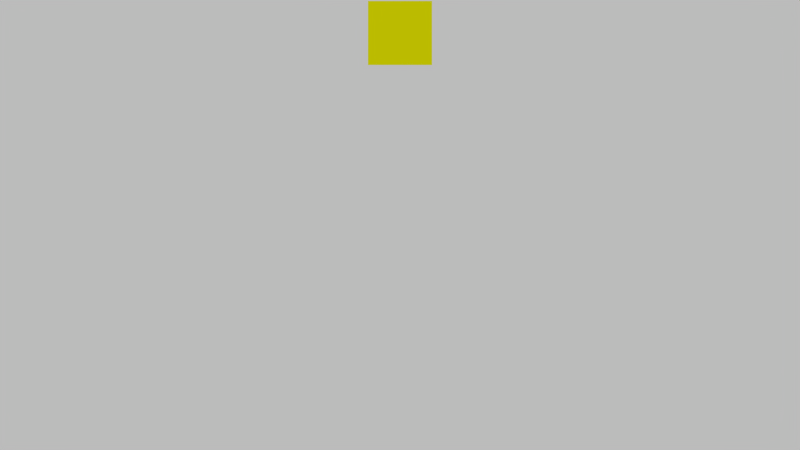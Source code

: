 # Source: 01_minesweeper.blend  (saved by Blender 2.73.0; exported with 4.5.12 LTS)
import bpy
from mathutils import Matrix  # noqa: F401  (used for matrix-valued properties, if any)

bpy.ops.wm.read_factory_settings(use_empty=True)
scene = bpy.context.scene
scene.name = 'Scene'

# ---- collections
col_collection_1 = bpy.data.collections.new('Collection 1'); scene.collection.children.link(col_collection_1)
col_collection_2 = bpy.data.collections.new('Collection 2'); scene.collection.children.link(col_collection_2)
col_collection_2.hide_render = True
col_collection_2.hide_viewport = True

# ---- materials (node trees are filled in below, after node groups)
mat_material = bpy.data.materials.new('Material')
mat_material.alpha_threshold = 0.0
mat_material.use_transparent_shadow = False
mat_material.diffuse_color = (1.0, 1.0, 0.0, 1.0)
mat_material.roughness = 0.5
mat_block_0 = bpy.data.materials.new('Block_0')
mat_block_0.alpha_threshold = 0.0
mat_block_0.use_transparent_shadow = False
mat_block_0.diffuse_color = (0.2, 0.2, 0.2, 1.0)
mat_block_0.roughness = 0.5
mat_block_0.line_color = (0.0, 0.0, 0.0, 1.0)
mat_block_1 = bpy.data.materials.new('Block_1')
mat_block_1.alpha_threshold = 0.0
mat_block_1.use_transparent_shadow = False
mat_block_1.diffuse_color = (0.5, 0.5, 0.5, 1.0)
mat_block_1.roughness = 0.5
mat_block_1.line_color = (0.0, 0.0, 0.0, 1.0)
mat_block_2 = bpy.data.materials.new('Block_2')
mat_block_2.alpha_threshold = 0.0
mat_block_2.use_transparent_shadow = False
mat_block_2.roughness = 0.5
mat_block_2.line_color = (0.0, 0.0, 0.0, 1.0)
mat_block_locked = bpy.data.materials.new('Block_locked')
mat_block_locked.alpha_threshold = 0.0
mat_block_locked.use_transparent_shadow = False
mat_block_locked.diffuse_color = (1.0, 0.0, 0.0, 1.0)
mat_block_locked.roughness = 0.5
mat_text = bpy.data.materials.new('Text')
mat_text.alpha_threshold = 0.0
mat_text.use_transparent_shadow = False
mat_text.roughness = 0.5
mat_block_3 = bpy.data.materials.new('Block_3')
mat_block_3.alpha_threshold = 0.0
mat_block_3.use_transparent_shadow = False
mat_block_3.diffuse_color = (1.0, 1.0, 1.0, 1.0)
mat_block_3.roughness = 0.5
mat_block_3.line_color = (0.0, 0.0, 0.0, 1.0)
mat_block__1 = bpy.data.materials.new('Block_-1')
mat_block__1.alpha_threshold = 0.0
mat_block__1.use_transparent_shadow = False
mat_block__1.diffuse_color = (0.1, 0.1, 0.1, 1.0)
mat_block__1.roughness = 0.5

# ---- material node trees

# ---- world
world_world = bpy.data.worlds.new('World'); scene.world = world_world
world_world.color = (0.5, 0.5, 0.5)
world_world.use_sun_shadow = False
world_world.sun_shadow_jitter_overblur = 0.0
world_world.cycles.sampling_method = 'MANUAL'
world_world.cycles.sample_map_resolution = 256

# ---- cameras
cam_camera = bpy.data.cameras.new('Camera')
cam_camera.type = 'ORTHO'
cam_camera.clip_end = 100.0
cam_camera.lens = 35.0
cam_camera.sensor_width = 32.0
cam_camera.sensor_height = 18.0
cam_camera.ortho_scale = 25.0
cam_camera.dof.focus_distance = 0.0
cam_camera.dof.aperture_fstop = 128.0

# ---- meshes
me_plane_001 = bpy.data.meshes.new('Plane.001')
me_plane_001.from_pydata([(-1.0, -1.0, 0.0), (1.0, -1.0, 0.0), (-1.0, 1.0, 0.0), (1.0, 1.0, 0.0)], [], [(0, 1, 3, 2)])
me_plane_001.materials.append(mat_material)
me_plane_001.use_remesh_preserve_volume = False
me_plane_001.use_remesh_preserve_attributes = False
me_plane_001.use_mirror_vertex_groups = False
me_plane_001.update()
me_block_locked = bpy.data.meshes.new('Block_locked')
me_block_locked.from_pydata([(1.0, 1.0, 0.0), (1.0, -1.0, 0.0), (-1.0, -1.0, 0.0), (-1.0, 1.0, 0.0), (0.9, 0.9, 0.1), (0.9, -0.9, 0.1), (-0.9, -0.9, 0.1), (-0.9, 0.9, 0.1)], [], [(0, 1, 2, 3), (4, 7, 6, 5), (0, 4, 5, 1), (1, 5, 6, 2), (2, 6, 7, 3), (4, 0, 3, 7)])
me_block_locked.polygons.foreach_set('material_index', [0, 3, 0, 0, 2, 2])
me_block_locked.materials.append(mat_block_0)
me_block_locked.materials.append(mat_block_1)
me_block_locked.materials.append(mat_block_2)
me_block_locked.materials.append(mat_block_locked)
me_block_locked.use_remesh_preserve_volume = False
me_block_locked.use_remesh_preserve_attributes = False
me_block_locked.use_mirror_vertex_groups = False
me_block_locked.update()
me_block_hover = bpy.data.meshes.new('Block_hover')
me_block_hover.from_pydata([(1.0, 1.0, 0.0), (1.0, -1.0, 0.0), (-1.0, -1.0, 0.0), (-1.0, 1.0, 0.0), (0.9, 0.9, 0.1), (0.9, -0.9, 0.1), (-0.9, -0.9, 0.1), (-0.9, 0.9, 0.1)], [], [(0, 1, 2, 3), (4, 7, 6, 5), (0, 4, 5, 1), (1, 5, 6, 2), (2, 6, 7, 3), (4, 0, 3, 7)])
me_block_hover.polygons.foreach_set('material_index', [0, 2, 1, 1, 3, 3])
me_block_hover.materials.append(mat_block_0)
me_block_hover.materials.append(mat_block_1)
me_block_hover.materials.append(mat_block_2)
me_block_hover.materials.append(mat_block_3)
me_block_hover.use_remesh_preserve_volume = False
me_block_hover.use_remesh_preserve_attributes = False
me_block_hover.use_mirror_vertex_groups = False
me_block_hover.update()
me_block_pressed = bpy.data.meshes.new('Block_pressed')
me_block_pressed.from_pydata([(1.0, 1.0, 0.0), (1.0, -1.0, 0.0), (-1.0, -1.0, 0.0), (-1.0, 1.0, 0.0), (0.9, 0.9, 0.1), (0.9, -0.9, 0.1), (-0.9, -0.9, 0.1), (-0.9, 0.9, 0.1)], [], [(0, 1, 2, 3), (4, 7, 6, 5), (0, 4, 5, 1), (1, 5, 6, 2), (2, 6, 7, 3), (4, 0, 3, 7)])
me_block_pressed.polygons.foreach_set('material_index', [0, 0, 3, 3, 1, 1])
me_block_pressed.materials.append(mat_block_0)
me_block_pressed.materials.append(mat_block_1)
me_block_pressed.materials.append(mat_block_2)
me_block_pressed.materials.append(mat_block__1)
me_block_pressed.use_remesh_preserve_volume = False
me_block_pressed.use_remesh_preserve_attributes = False
me_block_pressed.use_mirror_vertex_groups = False
me_block_pressed.update()
me_block = bpy.data.meshes.new('Block')
me_block.from_pydata([(1.0, 1.0, 0.0), (1.0, -1.0, 0.0), (-1.0, -1.0, 0.0), (-1.0, 1.0, 0.0), (0.9, 0.9, 0.1), (0.9, -0.9, 0.1), (-0.9, -0.9, 0.1), (-0.9, 0.9, 0.1)], [], [(0, 1, 2, 3), (4, 7, 6, 5), (0, 4, 5, 1), (1, 5, 6, 2), (2, 6, 7, 3), (4, 0, 3, 7)])
me_block.polygons.foreach_set('material_index', [0, 1, 0, 0, 2, 2])
me_block.materials.append(mat_block_0)
me_block.materials.append(mat_block_1)
me_block.materials.append(mat_block_2)
me_block.use_remesh_preserve_volume = False
me_block.use_remesh_preserve_attributes = False
me_block.use_mirror_vertex_groups = False
me_block.update()

# ---- curves / text
txt_text = bpy.data.curves.new('Text', 'FONT')
txt_text.dimensions = '2D'
txt_text.body = '0'
txt_text.materials.append(mat_text)
txt_text.use_path_clamp = True
txt_text.bevel_resolution = 0

# ---- objects
ob_plane = bpy.data.objects.new('Plane', me_plane_001)
ob_empty = bpy.data.objects.new('Empty', None)
ob_camera = bpy.data.objects.new('Camera', cam_camera)
ob_block_locked = bpy.data.objects.new('Block_locked', me_block_locked)
ob_uncovered = bpy.data.objects.new('Uncovered', None)
ob_uncovered_text = bpy.data.objects.new('Uncovered_text', txt_text)
ob_block_hover = bpy.data.objects.new('Block_hover', me_block_hover)
ob_block_pressed = bpy.data.objects.new('Block_pressed', me_block_pressed)
ob_block = bpy.data.objects.new('Block', me_block)

# ---- transforms, parenting, visibility, modifiers, constraints
ob_plane.location = (4.5, 11.0, 0.0)
ob_plane.lineart.crease_threshold = 0.0
ob_empty.location = (0.0, 0.0, 0.0)
ob_empty.empty_image_offset = (0.0, 0.0)
ob_empty.lineart.crease_threshold = 0.0
ob_camera.location = (4.5, 5.0, 10.0)
ob_camera.lock_rotations_4d = False
ob_camera.empty_display_type = 'ARROWS'
ob_camera.color = (0.0, 0.0, 0.0, 0.0)
ob_camera.display_type = 'WIRE'
ob_camera.lineart.crease_threshold = 0.0
ob_block_locked.location = (4.0, -2.0, 0.0)
ob_block_locked.scale = (0.5, 0.5, 1.0)
ob_block_locked.lock_rotations_4d = False
ob_block_locked.empty_display_type = 'ARROWS'
ob_block_locked.lineart.crease_threshold = 0.0
ob_uncovered.location = (6.0, 0.0, 0.0)
ob_uncovered.empty_image_offset = (0.0, 0.0)
ob_uncovered.lineart.crease_threshold = 0.0
ob_uncovered_text.parent = ob_uncovered
ob_uncovered_text.matrix_parent_inverse = Matrix(((1.0, 0.0, 0.0, -6.0), (0.0, 1.0, 0.0, -0.0), (0.0, 0.0, 1.0, -0.0), (0.0, 0.0, 0.0, 1.0)))
ob_uncovered_text.location = (5.7, -0.3, 0.0)
ob_uncovered_text.lineart.crease_threshold = 0.0
ob_block_hover.location = (4.0, 1.192e-07, 0.0)
ob_block_hover.scale = (0.5, 0.5, 1.0)
ob_block_hover.lock_rotations_4d = False
ob_block_hover.empty_display_type = 'ARROWS'
ob_block_hover.lineart.crease_threshold = 0.0
ob_block_pressed.location = (2.0, 1.192e-07, 0.0)
ob_block_pressed.scale = (0.5, 0.5, 1.0)
ob_block_pressed.lock_rotations_4d = False
ob_block_pressed.empty_display_type = 'ARROWS'
ob_block_pressed.lineart.crease_threshold = 0.0
ob_block.location = (0.0, 1.192e-07, 0.0)
ob_block.scale = (0.5, 0.5, 1.0)
ob_block.lock_rotations_4d = False
ob_block.empty_display_type = 'ARROWS'
ob_block.lineart.crease_threshold = 0.0

# ---- collection membership
col_collection_1.objects.link(ob_plane)
col_collection_1.objects.link(ob_empty)
col_collection_1.objects.link(ob_camera)
col_collection_2.objects.link(ob_block_locked)
col_collection_2.objects.link(ob_uncovered)
col_collection_2.objects.link(ob_uncovered_text)
col_collection_2.objects.link(ob_block_hover)
col_collection_2.objects.link(ob_block_pressed)
col_collection_2.objects.link(ob_block)
col_collection_2.objects.link(ob_camera)

# ---- scene / render settings (as saved in the file)
scene.camera = ob_camera
scene.frame_start = 1; scene.frame_end = 250; scene.frame_set(0)
scene.render.engine = 'BLENDER_EEVEE_NEXT'
scene.render.resolution_percentage = 50
scene.render.dither_intensity = 0.0
scene.cycles.use_denoising = False
scene.cycles.samples = 10
scene.cycles.sampling_pattern = 'TABULATED_SOBOL'
scene.cycles.light_sampling_threshold = 0.0
scene.cycles.use_adaptive_sampling = False
scene.cycles.use_light_tree = False
scene.cycles.blur_glossy = 0.0
scene.cycles.pixel_filter_type = 'GAUSSIAN'
scene.cycles.sample_clamp_indirect = 0.0
scene.view_settings.view_transform = 'Standard'
bpy.context.view_layer.update()
